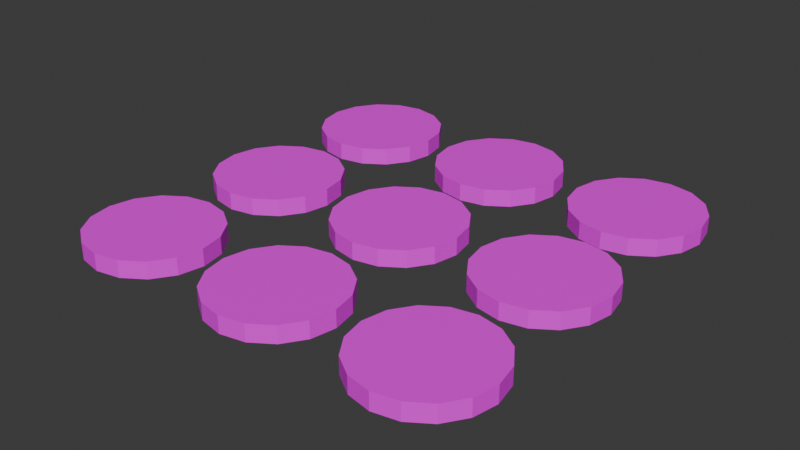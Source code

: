 # Source: buttons.blend  (saved by Blender 4.0.36; exported with 4.5.12 LTS)
import bpy
from mathutils import Matrix  # noqa: F401  (used for matrix-valued properties, if any)

bpy.ops.wm.read_factory_settings(use_empty=True)
scene = bpy.context.scene
scene.name = 'Scene'

# ---- collections
col_collection = bpy.data.collections.new('Collection'); scene.collection.children.link(col_collection)

# ---- images (referenced by path relative to the original .blend; pixels are not part of the script)
import os
ASSET_DIR = os.environ.get("B2B_ASSET_DIR", "")  # directory of the original .blend (textures are referenced by path, not embedded)
HERE = os.path.dirname(os.path.abspath(__file__))  # packed textures are extracted next to this script under _unpacked/

def load_image(name, relpath, width, height, colorspace="sRGB"):
    """Load a texture the original file referenced (path relative to the .blend, or extracted next to this script)."""
    p = next((c for c in (os.path.join(HERE, relpath), os.path.join(ASSET_DIR, relpath)) if relpath and os.path.exists(c)), "")
    if p:
        img = bpy.data.images.load(p, check_existing=True)
        img.name = name
    else:  # same state as the original file: an image datablock whose file is absent (Cycles renders it pink)
        img = bpy.data.images.new(name, width, height)
        img.source = "FILE"
        img.filepath = "//" + (relpath or name)
    img.colorspace_settings.name = colorspace
    return img
img_buttons_albedo = load_image('buttons_albedo', 'buttons_albedo.png', 1024, 1024, 'sRGB')

# ---- materials (node trees are filled in below, after node groups)
mat_material_001 = bpy.data.materials.new('Material.001')
mat_material_001.use_transparent_shadow = False

# ---- material node trees
mat_material_001.use_nodes = True; mat_material_001.node_tree.nodes.clear()
_N = mat_material_001.node_tree.nodes; _L = mat_material_001.node_tree.links
n0 = _N.new('ShaderNodeOutputMaterial'); n0.name = 'Material Output'; n0.location = (300, 300)
n1 = _N.new('ShaderNodeBsdfPrincipled'); n1.name = 'Principled BSDF'; n1.location = (10, 300)
n1.inputs[3].default_value = 1.45
n2 = _N.new('ShaderNodeTexImage'); n2.name = 'Image Texture'; n2.location = (-270, 260)
n2.image = img_buttons_albedo
n2.interpolation = 'Closest'
n3 = _N.new('ShaderNodeMapping'); n3.name = 'Mapping'; n3.location = (-450, 260)
n4 = _N.new('ShaderNodeTexCoord'); n4.name = 'Texture Coordinate'; n4.location = (-630, 260)
_L.new(n1.outputs[0], n0.inputs[0])
_L.new(n2.outputs[0], n1.inputs[0])
_L.new(n3.outputs[0], n2.inputs[0])
_L.new(n4.outputs[2], n3.inputs[0])
n0.is_active_output = True

# ---- world
world_world = bpy.data.worlds.new('World'); scene.world = world_world
world_world.use_nodes = True; world_world.node_tree.nodes.clear()
_N = world_world.node_tree.nodes; _L = world_world.node_tree.links
n0 = _N.new('ShaderNodeOutputWorld'); n0.name = 'World Output'; n0.location = (300, 300)
n1 = _N.new('ShaderNodeBackground'); n1.name = 'Background'; n1.location = (10, 300)
n1.inputs[0].default_value = (0.05088, 0.05088, 0.05088, 1.0)
_L.new(n1.outputs[0], n0.inputs[0])
n0.is_active_output = True
world_world.color = (0.05088, 0.05088, 0.05088)
world_world.use_sun_shadow = False
world_world.sun_shadow_jitter_overblur = 0.0

# ---- meshes
me_circle = bpy.data.meshes.new('Circle')
me_circle.from_pydata([], [], [])
_uv = me_circle.uv_layers.new(name='UVMap')
_uv.uv.foreach_set('vector', [])
me_circle.materials.append(mat_material_001)
me_circle.update()
me_circle_001 = bpy.data.meshes.new('Circle.001')
me_circle_001.from_pydata([(0.0, 5.8, 0.0), (-0.3827, 5.724, 0.0), (-0.7071, 5.507, 0.0), (-0.9239, 5.183, 0.0), (-1.0, 4.8, 0.0), (-0.9239, 4.417, 0.0), (-0.7071, 4.093, 0.0), (-0.3827, 3.876, 0.0), (0.0, 3.8, 0.0), (0.3827, 3.876, 0.0), (0.7071, 4.093, 0.0), (0.9239, 4.417, 0.0), (1.0, 4.8, 0.0), (0.9239, 5.183, 0.0), (0.7071, 5.507, 0.0), (0.3827, 5.724, 0.0), (0.0, 5.8, -0.265), (-0.3827, 5.724, -0.265), (-0.7071, 5.507, -0.265), (-0.9239, 5.183, -0.265), (-1.0, 4.8, -0.265), (-0.9239, 4.417, -0.265), (-0.7071, 4.093, -0.265), (-0.3827, 3.876, -0.265), (0.0, 3.8, -0.265), (0.3827, 3.876, -0.265), (0.7071, 4.093, -0.265), (0.9239, 4.417, -0.265), (1.0, 4.8, -0.265), (0.9239, 5.183, -0.265), (0.7071, 5.507, -0.265), (0.3827, 5.724, -0.265), (0.6626, 5.093, 0.0), (0.2197, 5.33, 0.0), (-0.2613, 5.476, 0.0), (0.5, 4.593, 0.0), (6.706e-08, 4.8, 0.0), (-0.5, 5.007, 0.0), (0.2613, 4.124, 0.0), (-0.2197, 4.27, 0.0), (-0.6626, 4.507, 0.0)], [], [(5, 4, 20, 21), (13, 12, 28, 29), (6, 5, 21, 22), (14, 13, 29, 30), (7, 6, 22, 23), (15, 14, 30, 31), (8, 7, 23, 24), (1, 0, 16, 17), (0, 15, 31, 16), (9, 8, 24, 25), (2, 1, 17, 18), (10, 9, 25, 26), (3, 2, 18, 19), (11, 10, 26, 27), (4, 3, 19, 20), (12, 11, 27, 28), (14, 32, 12, 13), (32, 35, 11, 12), (35, 38, 10, 11), (38, 8, 9, 10), (15, 33, 32, 14), (33, 36, 35, 32), (36, 39, 38, 35), (39, 7, 8, 38), (0, 34, 33, 15), (34, 37, 36, 33), (37, 40, 39, 36), (40, 6, 7, 39), (1, 2, 34, 0), (2, 3, 37, 34), (3, 4, 40, 37), (4, 5, 6, 40)])
_uv = me_circle_001.uv_layers.new(name='UVMap')
_uv.uv.foreach_set('vector', [0.08501, 0.7354, 0.05079, 0.7721, 0.0254, 0.7471, 0.06228, 0.7097, 0.248, 0.9313, 0.2822, 0.8945, 0.3076, 0.9196, 0.2707, 0.9569, 0.1276, 0.7083, 0.08501, 0.7354, 0.06228, 0.7097, 0.1061, 0.6774, 0.2054, 0.9584, 0.248, 0.9313, 0.2707, 0.9569, 0.2269, 0.9893, 0.1781, 0.7069, 0.1276, 0.7083, 0.1275, 0.6725, 0.1802, 0.6725, 0.1549, 0.9598, 0.2054, 0.9584, 0.2054, 0.9941, 0.1527, 0.9942, 0.2277, 0.7176, 0.1781, 0.7069, 0.1802, 0.6725, 0.2343, 0.6804, 0.06854, 0.9148, 0.1052, 0.9491, 0.08014, 0.9744, 0.04282, 0.9375, 0.1052, 0.9491, 0.1549, 0.9598, 0.1527, 0.9942, 0.09871, 0.9863, 0.2644, 0.7519, 0.2277, 0.7176, 0.2528, 0.6923, 0.2901, 0.7292, 0.04149, 0.8721, 0.06854, 0.9148, 0.04282, 0.9375, 0.0105, 0.8936, 0.2915, 0.7945, 0.2644, 0.7519, 0.2901, 0.7292, 0.3225, 0.773, 0.04016, 0.8217, 0.04149, 0.8721, 0.005788, 0.8721, 0.005788, 0.8196, 0.2928, 0.8449, 0.2915, 0.7945, 0.3272, 0.7945, 0.3272, 0.8471, 0.05079, 0.7721, 0.04016, 0.8217, 0.005788, 0.8196, 0.01365, 0.7657, 0.2822, 0.8945, 0.2928, 0.8449, 0.3272, 0.8471, 0.3193, 0.901, 0.2054, 0.9584, 0.2243, 0.9062, 0.2822, 0.8945, 0.248, 0.9313, 0.2243, 0.9062, 0.2358, 0.8397, 0.2928, 0.8449, 0.2822, 0.8945, 0.2358, 0.8397, 0.2366, 0.7723, 0.2915, 0.7945, 0.2928, 0.8449, 0.2366, 0.7723, 0.2277, 0.7176, 0.2644, 0.7519, 0.2915, 0.7945, 0.1549, 0.9598, 0.1597, 0.9068, 0.2243, 0.9062, 0.2054, 0.9584, 0.1597, 0.9068, 0.1665, 0.8333, 0.2358, 0.8397, 0.2243, 0.9062, 0.1665, 0.8333, 0.1732, 0.7599, 0.2366, 0.7723, 0.2358, 0.8397, 0.1732, 0.7599, 0.1781, 0.7069, 0.2277, 0.7176, 0.2366, 0.7723, 0.1052, 0.9491, 0.09639, 0.8944, 0.1597, 0.9068, 0.1549, 0.9598, 0.09639, 0.8944, 0.0972, 0.827, 0.1665, 0.8333, 0.1597, 0.9068, 0.0972, 0.827, 0.1087, 0.7605, 0.1732, 0.7599, 0.1665, 0.8333, 0.1087, 0.7605, 0.1276, 0.7083, 0.1781, 0.7069, 0.1732, 0.7599, 0.06854, 0.9148, 0.04149, 0.8721, 0.09639, 0.8944, 0.1052, 0.9491, 0.04149, 0.8721, 0.04016, 0.8217, 0.0972, 0.827, 0.09639, 0.8944, 0.04016, 0.8217, 0.05079, 0.7721, 0.1087, 0.7605, 0.0972, 0.827, 0.05079, 0.7721, 0.08501, 0.7354, 0.1276, 0.7083, 0.1087, 0.7605])
me_circle_001.materials.append(mat_material_001)
me_circle_001.update()
me_circle_002 = bpy.data.meshes.new('Circle.002')
me_circle_002.from_pydata([(0.0, 3.4, 0.0), (-0.3827, 3.324, 0.0), (-0.7071, 3.107, 0.0), (-0.9239, 2.783, 0.0), (-1.0, 2.4, 0.0), (-0.9239, 2.017, 0.0), (-0.7071, 1.693, 0.0), (-0.3827, 1.476, 0.0), (0.0, 1.4, 0.0), (0.3827, 1.476, 0.0), (0.7071, 1.693, 0.0), (0.9239, 2.017, 0.0), (1.0, 2.4, 0.0), (0.9239, 2.783, 0.0), (0.7071, 3.107, 0.0), (0.3827, 3.324, 0.0), (0.0, 3.4, -0.265), (-0.3827, 3.324, -0.265), (-0.7071, 3.107, -0.265), (-0.9239, 2.783, -0.265), (-1.0, 2.4, -0.265), (-0.9239, 2.017, -0.265), (-0.7071, 1.693, -0.265), (-0.3827, 1.476, -0.265), (0.0, 1.4, -0.265), (0.3827, 1.476, -0.265), (0.7071, 1.693, -0.265), (0.9239, 2.017, -0.265), (1.0, 2.4, -0.265), (0.9239, 2.783, -0.265), (0.7071, 3.107, -0.265), (0.3827, 3.324, -0.265), (0.6626, 2.693, 0.0), (0.2197, 2.93, 0.0), (-0.2613, 3.076, 0.0), (0.5, 2.193, 0.0), (6.706e-08, 2.4, 0.0), (-0.5, 2.607, 0.0), (0.2613, 1.724, 0.0), (-0.2197, 1.87, 0.0), (-0.6626, 2.107, 0.0)], [], [(5, 4, 20, 21), (13, 12, 28, 29), (6, 5, 21, 22), (14, 13, 29, 30), (7, 6, 22, 23), (15, 14, 30, 31), (8, 7, 23, 24), (1, 0, 16, 17), (0, 15, 31, 16), (9, 8, 24, 25), (2, 1, 17, 18), (10, 9, 25, 26), (3, 2, 18, 19), (11, 10, 26, 27), (4, 3, 19, 20), (12, 11, 27, 28), (14, 32, 12, 13), (32, 35, 11, 12), (35, 38, 10, 11), (38, 8, 9, 10), (15, 33, 32, 14), (33, 36, 35, 32), (36, 39, 38, 35), (39, 7, 8, 38), (0, 34, 33, 15), (34, 37, 36, 33), (37, 40, 39, 36), (40, 6, 7, 39), (1, 2, 34, 0), (2, 3, 37, 34), (3, 4, 40, 37), (4, 5, 6, 40)])
_uv = me_circle_002.uv_layers.new(name='UVMap')
_uv.uv.foreach_set('vector', [0.08501, 0.4021, 0.05079, 0.4388, 0.0254, 0.4138, 0.06228, 0.3764, 0.248, 0.5979, 0.2822, 0.5612, 0.3076, 0.5862, 0.2707, 0.6236, 0.1276, 0.375, 0.08501, 0.4021, 0.06228, 0.3764, 0.1061, 0.344, 0.2054, 0.625, 0.248, 0.5979, 0.2707, 0.6236, 0.2269, 0.656, 0.1781, 0.3736, 0.1276, 0.375, 0.1275, 0.3392, 0.1802, 0.3391, 0.1549, 0.6264, 0.2054, 0.625, 0.2054, 0.6608, 0.1527, 0.6609, 0.2277, 0.3843, 0.1781, 0.3736, 0.1802, 0.3391, 0.2343, 0.3471, 0.06854, 0.5814, 0.1052, 0.6157, 0.08014, 0.6411, 0.04282, 0.6041, 0.1052, 0.6157, 0.1549, 0.6264, 0.1527, 0.6609, 0.09871, 0.6529, 0.2644, 0.4186, 0.2277, 0.3843, 0.2528, 0.3589, 0.2901, 0.3959, 0.04149, 0.5388, 0.06854, 0.5814, 0.04282, 0.6041, 0.0105, 0.5603, 0.2915, 0.4612, 0.2644, 0.4186, 0.2901, 0.3959, 0.3225, 0.4397, 0.04016, 0.4884, 0.04149, 0.5388, 0.005788, 0.5388, 0.005788, 0.4862, 0.2928, 0.5116, 0.2915, 0.4612, 0.3272, 0.4612, 0.3272, 0.5138, 0.05079, 0.4388, 0.04016, 0.4884, 0.005788, 0.4862, 0.01365, 0.4324, 0.2822, 0.5612, 0.2928, 0.5116, 0.3272, 0.5138, 0.3193, 0.5676, 0.2054, 0.625, 0.2243, 0.5728, 0.2822, 0.5612, 0.248, 0.5979, 0.2243, 0.5728, 0.2358, 0.5064, 0.2928, 0.5116, 0.2822, 0.5612, 0.2358, 0.5064, 0.2366, 0.4389, 0.2915, 0.4612, 0.2928, 0.5116, 0.2366, 0.4389, 0.2277, 0.3843, 0.2644, 0.4186, 0.2915, 0.4612, 0.1549, 0.6264, 0.1597, 0.5734, 0.2243, 0.5728, 0.2054, 0.625, 0.1597, 0.5734, 0.1665, 0.5, 0.2358, 0.5064, 0.2243, 0.5728, 0.1665, 0.5, 0.1732, 0.4266, 0.2366, 0.4389, 0.2358, 0.5064, 0.1732, 0.4266, 0.1781, 0.3736, 0.2277, 0.3843, 0.2366, 0.4389, 0.1052, 0.6157, 0.09639, 0.5611, 0.1597, 0.5734, 0.1549, 0.6264, 0.09639, 0.5611, 0.0972, 0.4936, 0.1665, 0.5, 0.1597, 0.5734, 0.0972, 0.4936, 0.1087, 0.4272, 0.1732, 0.4266, 0.1665, 0.5, 0.1087, 0.4272, 0.1276, 0.375, 0.1781, 0.3736, 0.1732, 0.4266, 0.06854, 0.5814, 0.04149, 0.5388, 0.09639, 0.5611, 0.1052, 0.6157, 0.04149, 0.5388, 0.04016, 0.4884, 0.0972, 0.4936, 0.09639, 0.5611, 0.04016, 0.4884, 0.05079, 0.4388, 0.1087, 0.4272, 0.0972, 0.4936, 0.05079, 0.4388, 0.08501, 0.4021, 0.1276, 0.375, 0.1087, 0.4272])
me_circle_002.materials.append(mat_material_001)
me_circle_002.update()
me_circle_003 = bpy.data.meshes.new('Circle.003')
me_circle_003.from_pydata([(0.0, 1.0, 0.0), (-0.3827, 0.9239, 0.0), (-0.7071, 0.7071, 0.0), (-0.9239, 0.3827, 0.0), (-1.0, 0.0, 0.0), (-0.9239, -0.3827, 0.0), (-0.7071, -0.7071, 0.0), (-0.3827, -0.9239, 0.0), (0.0, -1.0, 0.0), (0.3827, -0.9239, 0.0), (0.7071, -0.7071, 0.0), (0.9239, -0.3827, 0.0), (1.0, 0.0, 0.0), (0.9239, 0.3827, 0.0), (0.7071, 0.7071, 0.0), (0.3827, 0.9239, 0.0), (0.0, 1.0, -0.265), (-0.3827, 0.9239, -0.265), (-0.7071, 0.7071, -0.265), (-0.9239, 0.3827, -0.265), (-1.0, 0.0, -0.265), (-0.9239, -0.3827, -0.265), (-0.7071, -0.7071, -0.265), (-0.3827, -0.9239, -0.265), (0.0, -1.0, -0.265), (0.3827, -0.9239, -0.265), (0.7071, -0.7071, -0.265), (0.9239, -0.3827, -0.265), (1.0, 0.0, -0.265), (0.9239, 0.3827, -0.265), (0.7071, 0.7071, -0.265), (0.3827, 0.9239, -0.265), (0.6626, 0.293, 0.0), (0.2197, 0.5303, 0.0), (-0.2613, 0.6757, 0.0), (0.5, -0.2071, 0.0), (6.706e-08, 1.49e-08, 0.0), (-0.5, 0.2071, 0.0), (0.2613, -0.6757, 0.0), (-0.2197, -0.5303, 0.0), (-0.6626, -0.293, 0.0)], [], [(5, 4, 20, 21), (13, 12, 28, 29), (6, 5, 21, 22), (14, 13, 29, 30), (7, 6, 22, 23), (15, 14, 30, 31), (8, 7, 23, 24), (1, 0, 16, 17), (0, 15, 31, 16), (9, 8, 24, 25), (2, 1, 17, 18), (10, 9, 25, 26), (3, 2, 18, 19), (11, 10, 26, 27), (4, 3, 19, 20), (12, 11, 27, 28), (14, 32, 12, 13), (32, 35, 11, 12), (35, 38, 10, 11), (38, 8, 9, 10), (15, 33, 32, 14), (33, 36, 35, 32), (36, 39, 38, 35), (39, 7, 8, 38), (0, 34, 33, 15), (34, 37, 36, 33), (37, 40, 39, 36), (40, 6, 7, 39), (1, 2, 34, 0), (2, 3, 37, 34), (3, 4, 40, 37), (4, 5, 6, 40)])
_uv = me_circle_003.uv_layers.new(name='UVMap')
_uv.uv.foreach_set('vector', [0.7509, 0.7354, 0.7167, 0.7721, 0.6913, 0.7471, 0.7282, 0.7097, 0.9139, 0.9313, 0.9481, 0.8945, 0.9735, 0.9196, 0.9366, 0.9569, 0.7935, 0.7083, 0.7509, 0.7354, 0.7282, 0.7097, 0.772, 0.6774, 0.8713, 0.9584, 0.9139, 0.9313, 0.9366, 0.9569, 0.8928, 0.9893, 0.844, 0.7069, 0.7935, 0.7083, 0.7935, 0.6725, 0.8462, 0.6725, 0.8208, 0.9598, 0.8713, 0.9584, 0.8713, 0.9941, 0.8187, 0.9942, 0.8937, 0.7176, 0.844, 0.7069, 0.8462, 0.6725, 0.9002, 0.6804, 0.7345, 0.9148, 0.7712, 0.9491, 0.7461, 0.9744, 0.7087, 0.9375, 0.7712, 0.9491, 0.8208, 0.9598, 0.8187, 0.9942, 0.7646, 0.9863, 0.9304, 0.7519, 0.8937, 0.7176, 0.9188, 0.6923, 0.9561, 0.7292, 0.7074, 0.8721, 0.7345, 0.9148, 0.7087, 0.9375, 0.6764, 0.8936, 0.9574, 0.7945, 0.9304, 0.7519, 0.9561, 0.7292, 0.9884, 0.773, 0.7061, 0.8217, 0.7074, 0.8721, 0.6717, 0.8721, 0.6717, 0.8196, 0.9587, 0.8449, 0.9574, 0.7945, 0.9931, 0.7945, 0.9931, 0.8471, 0.7167, 0.7721, 0.7061, 0.8217, 0.6717, 0.8196, 0.6796, 0.7657, 0.9481, 0.8945, 0.9587, 0.8449, 0.9931, 0.8471, 0.9852, 0.901, 0.8713, 0.9584, 0.8902, 0.9062, 0.9481, 0.8945, 0.9139, 0.9313, 0.8902, 0.9062, 0.9017, 0.8397, 0.9587, 0.8449, 0.9481, 0.8945, 0.9017, 0.8397, 0.9025, 0.7723, 0.9574, 0.7945, 0.9587, 0.8449, 0.9025, 0.7723, 0.8937, 0.7176, 0.9304, 0.7519, 0.9574, 0.7945, 0.8208, 0.9598, 0.8257, 0.9068, 0.8902, 0.9062, 0.8713, 0.9584, 0.8257, 0.9068, 0.8324, 0.8333, 0.9017, 0.8397, 0.8902, 0.9062, 0.8324, 0.8333, 0.8392, 0.7599, 0.9025, 0.7723, 0.9017, 0.8397, 0.8392, 0.7599, 0.844, 0.7069, 0.8937, 0.7176, 0.9025, 0.7723, 0.7712, 0.9491, 0.7623, 0.8944, 0.8257, 0.9068, 0.8208, 0.9598, 0.7623, 0.8944, 0.7631, 0.827, 0.8324, 0.8333, 0.8257, 0.9068, 0.7631, 0.827, 0.7746, 0.7605, 0.8392, 0.7599, 0.8324, 0.8333, 0.7746, 0.7605, 0.7935, 0.7083, 0.844, 0.7069, 0.8392, 0.7599, 0.7345, 0.9148, 0.7074, 0.8721, 0.7623, 0.8944, 0.7712, 0.9491, 0.7074, 0.8721, 0.7061, 0.8217, 0.7631, 0.827, 0.7623, 0.8944, 0.7061, 0.8217, 0.7167, 0.7721, 0.7746, 0.7605, 0.7631, 0.827, 0.7167, 0.7721, 0.7509, 0.7354, 0.7935, 0.7083, 0.7746, 0.7605])
me_circle_003.materials.append(mat_material_001)
me_circle_003.update()
me_circle_004 = bpy.data.meshes.new('Circle.004')
me_circle_004.from_pydata([(2.4, 1.0, 0.0), (2.017, 0.9239, 0.0), (1.693, 0.7071, 0.0), (1.476, 0.3827, 0.0), (1.4, 0.0, 0.0), (1.476, -0.3827, 0.0), (1.693, -0.7071, 0.0), (2.017, -0.9239, 0.0), (2.4, -1.0, 0.0), (2.783, -0.9239, 0.0), (3.107, -0.7071, 0.0), (3.324, -0.3827, 0.0), (3.4, 0.0, 0.0), (3.324, 0.3827, 0.0), (3.107, 0.7071, 0.0), (2.783, 0.9239, 0.0), (2.4, 1.0, -0.265), (2.017, 0.9239, -0.265), (1.693, 0.7071, -0.265), (1.476, 0.3827, -0.265), (1.4, 0.0, -0.265), (1.476, -0.3827, -0.265), (1.693, -0.7071, -0.265), (2.017, -0.9239, -0.265), (2.4, -1.0, -0.265), (2.783, -0.9239, -0.265), (3.107, -0.7071, -0.265), (3.324, -0.3827, -0.265), (3.4, 0.0, -0.265), (3.324, 0.3827, -0.265), (3.107, 0.7071, -0.265), (2.783, 0.9239, -0.265), (3.063, 0.293, 0.0), (2.62, 0.5303, 0.0), (2.139, 0.6757, 0.0), (2.9, -0.2071, 0.0), (2.4, 1.49e-08, 0.0), (1.9, 0.2071, 0.0), (2.661, -0.6757, 0.0), (2.18, -0.5303, 0.0), (1.737, -0.293, 0.0)], [], [(5, 4, 20, 21), (13, 12, 28, 29), (6, 5, 21, 22), (14, 13, 29, 30), (7, 6, 22, 23), (15, 14, 30, 31), (8, 7, 23, 24), (1, 0, 16, 17), (0, 15, 31, 16), (9, 8, 24, 25), (2, 1, 17, 18), (10, 9, 25, 26), (3, 2, 18, 19), (11, 10, 26, 27), (4, 3, 19, 20), (12, 11, 27, 28), (14, 32, 12, 13), (32, 35, 11, 12), (35, 38, 10, 11), (38, 8, 9, 10), (15, 33, 32, 14), (33, 36, 35, 32), (36, 39, 38, 35), (39, 7, 8, 38), (0, 34, 33, 15), (34, 37, 36, 33), (37, 40, 39, 36), (40, 6, 7, 39), (1, 2, 34, 0), (2, 3, 37, 34), (3, 4, 40, 37), (4, 5, 6, 40)])
_uv = me_circle_004.uv_layers.new(name='UVMap')
_uv.uv.foreach_set('vector', [0.418, 0.06874, 0.3838, 0.1055, 0.3584, 0.08043, 0.3952, 0.04305, 0.5809, 0.2646, 0.6151, 0.2279, 0.6405, 0.2529, 0.6037, 0.2903, 0.4606, 0.04164, 0.418, 0.06874, 0.3952, 0.04305, 0.439, 0.01069, 0.5383, 0.2917, 0.5809, 0.2646, 0.6037, 0.2903, 0.5599, 0.3226, 0.511, 0.04022, 0.4606, 0.04164, 0.4605, 0.005854, 0.5132, 0.005788, 0.4879, 0.2931, 0.5383, 0.2917, 0.5384, 0.3275, 0.4857, 0.3275, 0.5607, 0.05095, 0.511, 0.04022, 0.5132, 0.005788, 0.5672, 0.01372, 0.4015, 0.2481, 0.4382, 0.2824, 0.4131, 0.3077, 0.3758, 0.2708, 0.4382, 0.2824, 0.4879, 0.2931, 0.4857, 0.3275, 0.4317, 0.3196, 0.5974, 0.08522, 0.5607, 0.05095, 0.5858, 0.02559, 0.6231, 0.06252, 0.3745, 0.2055, 0.4015, 0.2481, 0.3758, 0.2708, 0.3435, 0.227, 0.6244, 0.1279, 0.5974, 0.08522, 0.6231, 0.06252, 0.6554, 0.1064, 0.3731, 0.1551, 0.3745, 0.2055, 0.3388, 0.2055, 0.3388, 0.1529, 0.6258, 0.1783, 0.6244, 0.1279, 0.6601, 0.1279, 0.6601, 0.1804, 0.3838, 0.1055, 0.3731, 0.1551, 0.3388, 0.1529, 0.3466, 0.09902, 0.6151, 0.2279, 0.6258, 0.1783, 0.6601, 0.1804, 0.6523, 0.2343, 0.5383, 0.2917, 0.5572, 0.2395, 0.6151, 0.2279, 0.5809, 0.2646, 0.5572, 0.2395, 0.5687, 0.173, 0.6258, 0.1783, 0.6151, 0.2279, 0.5687, 0.173, 0.5695, 0.1056, 0.6244, 0.1279, 0.6258, 0.1783, 0.5695, 0.1056, 0.5607, 0.05095, 0.5974, 0.08522, 0.6244, 0.1279, 0.4879, 0.2931, 0.4927, 0.2401, 0.5572, 0.2395, 0.5383, 0.2917, 0.4927, 0.2401, 0.4994, 0.1667, 0.5687, 0.173, 0.5572, 0.2395, 0.4994, 0.1667, 0.5062, 0.09324, 0.5695, 0.1056, 0.5687, 0.173, 0.5062, 0.09324, 0.511, 0.04022, 0.5607, 0.05095, 0.5695, 0.1056, 0.4382, 0.2824, 0.4294, 0.2277, 0.4927, 0.2401, 0.4879, 0.2931, 0.4294, 0.2277, 0.4302, 0.1603, 0.4994, 0.1667, 0.4927, 0.2401, 0.4302, 0.1603, 0.4417, 0.09385, 0.5062, 0.09324, 0.4994, 0.1667, 0.4417, 0.09385, 0.4606, 0.04164, 0.511, 0.04022, 0.5062, 0.09324, 0.4015, 0.2481, 0.3745, 0.2055, 0.4294, 0.2277, 0.4382, 0.2824, 0.3745, 0.2055, 0.3731, 0.1551, 0.4302, 0.1603, 0.4294, 0.2277, 0.3731, 0.1551, 0.3838, 0.1055, 0.4417, 0.09385, 0.4302, 0.1603, 0.3838, 0.1055, 0.418, 0.06874, 0.4606, 0.04164, 0.4417, 0.09385])
me_circle_004.materials.append(mat_material_001)
me_circle_004.update()
me_circle_005 = bpy.data.meshes.new('Circle.005')
me_circle_005.from_pydata([(2.4, 3.4, 0.0), (2.017, 3.324, 0.0), (1.693, 3.107, 0.0), (1.476, 2.783, 0.0), (1.4, 2.4, 0.0), (1.476, 2.017, 0.0), (1.693, 1.693, 0.0), (2.017, 1.476, 0.0), (2.4, 1.4, 0.0), (2.783, 1.476, 0.0), (3.107, 1.693, 0.0), (3.324, 2.017, 0.0), (3.4, 2.4, 0.0), (3.324, 2.783, 0.0), (3.107, 3.107, 0.0), (2.783, 3.324, 0.0), (2.4, 3.4, -0.265), (2.017, 3.324, -0.265), (1.693, 3.107, -0.265), (1.476, 2.783, -0.265), (1.4, 2.4, -0.265), (1.476, 2.017, -0.265), (1.693, 1.693, -0.265), (2.017, 1.476, -0.265), (2.4, 1.4, -0.265), (2.783, 1.476, -0.265), (3.107, 1.693, -0.265), (3.324, 2.017, -0.265), (3.4, 2.4, -0.265), (3.324, 2.783, -0.265), (3.107, 3.107, -0.265), (2.783, 3.324, -0.265), (3.063, 2.693, 0.0), (2.62, 2.93, 0.0), (2.139, 3.076, 0.0), (2.9, 2.193, 0.0), (2.4, 2.4, 0.0), (1.9, 2.607, 0.0), (2.661, 1.724, 0.0), (2.18, 1.87, 0.0), (1.737, 2.107, 0.0)], [], [(5, 4, 20, 21), (13, 12, 28, 29), (6, 5, 21, 22), (14, 13, 29, 30), (7, 6, 22, 23), (15, 14, 30, 31), (8, 7, 23, 24), (1, 0, 16, 17), (0, 15, 31, 16), (9, 8, 24, 25), (2, 1, 17, 18), (10, 9, 25, 26), (3, 2, 18, 19), (11, 10, 26, 27), (4, 3, 19, 20), (12, 11, 27, 28), (14, 32, 12, 13), (32, 35, 11, 12), (35, 38, 10, 11), (38, 8, 9, 10), (15, 33, 32, 14), (33, 36, 35, 32), (36, 39, 38, 35), (39, 7, 8, 38), (0, 34, 33, 15), (34, 37, 36, 33), (37, 40, 39, 36), (40, 6, 7, 39), (1, 2, 34, 0), (2, 3, 37, 34), (3, 4, 40, 37), (4, 5, 6, 40)])
_uv = me_circle_005.uv_layers.new(name='UVMap')
_uv.uv.foreach_set('vector', [0.08501, 0.06874, 0.05079, 0.1055, 0.0254, 0.08043, 0.06228, 0.04305, 0.248, 0.2646, 0.2822, 0.2279, 0.3076, 0.2529, 0.2707, 0.2903, 0.1276, 0.04164, 0.08501, 0.06874, 0.06228, 0.04305, 0.1061, 0.01069, 0.2054, 0.2917, 0.248, 0.2646, 0.2707, 0.2903, 0.2269, 0.3226, 0.1781, 0.04022, 0.1276, 0.04164, 0.1275, 0.005854, 0.1802, 0.005788, 0.1549, 0.2931, 0.2054, 0.2917, 0.2054, 0.3275, 0.1527, 0.3275, 0.2277, 0.05095, 0.1781, 0.04022, 0.1802, 0.005788, 0.2343, 0.01372, 0.06854, 0.2481, 0.1052, 0.2824, 0.08014, 0.3077, 0.04282, 0.2708, 0.1052, 0.2824, 0.1549, 0.2931, 0.1527, 0.3275, 0.09871, 0.3196, 0.2644, 0.08522, 0.2277, 0.05095, 0.2528, 0.02559, 0.2901, 0.06252, 0.04149, 0.2055, 0.06854, 0.2481, 0.04282, 0.2708, 0.0105, 0.227, 0.2915, 0.1279, 0.2644, 0.08522, 0.2901, 0.06252, 0.3225, 0.1064, 0.04016, 0.1551, 0.04149, 0.2055, 0.005788, 0.2055, 0.005788, 0.1529, 0.2928, 0.1783, 0.2915, 0.1279, 0.3272, 0.1279, 0.3272, 0.1804, 0.05079, 0.1055, 0.04016, 0.1551, 0.005788, 0.1529, 0.01365, 0.09902, 0.2822, 0.2279, 0.2928, 0.1783, 0.3272, 0.1804, 0.3193, 0.2343, 0.2054, 0.2917, 0.2243, 0.2395, 0.2822, 0.2279, 0.248, 0.2646, 0.2243, 0.2395, 0.2358, 0.173, 0.2928, 0.1783, 0.2822, 0.2279, 0.2358, 0.173, 0.2366, 0.1056, 0.2915, 0.1279, 0.2928, 0.1783, 0.2366, 0.1056, 0.2277, 0.05095, 0.2644, 0.08522, 0.2915, 0.1279, 0.1549, 0.2931, 0.1597, 0.2401, 0.2243, 0.2395, 0.2054, 0.2917, 0.1597, 0.2401, 0.1665, 0.1667, 0.2358, 0.173, 0.2243, 0.2395, 0.1665, 0.1667, 0.1732, 0.09324, 0.2366, 0.1056, 0.2358, 0.173, 0.1732, 0.09324, 0.1781, 0.04022, 0.2277, 0.05095, 0.2366, 0.1056, 0.1052, 0.2824, 0.09639, 0.2277, 0.1597, 0.2401, 0.1549, 0.2931, 0.09639, 0.2277, 0.0972, 0.1603, 0.1665, 0.1667, 0.1597, 0.2401, 0.0972, 0.1603, 0.1087, 0.09385, 0.1732, 0.09324, 0.1665, 0.1667, 0.1087, 0.09385, 0.1276, 0.04164, 0.1781, 0.04022, 0.1732, 0.09324, 0.06854, 0.2481, 0.04149, 0.2055, 0.09639, 0.2277, 0.1052, 0.2824, 0.04149, 0.2055, 0.04016, 0.1551, 0.0972, 0.1603, 0.09639, 0.2277, 0.04016, 0.1551, 0.05079, 0.1055, 0.1087, 0.09385, 0.0972, 0.1603, 0.05079, 0.1055, 0.08501, 0.06874, 0.1276, 0.04164, 0.1087, 0.09385])
me_circle_005.materials.append(mat_material_001)
me_circle_005.update()
me_circle_006 = bpy.data.meshes.new('Circle.006')
me_circle_006.from_pydata([(2.4, 5.8, 0.0), (2.017, 5.724, 0.0), (1.693, 5.507, 0.0), (1.476, 5.183, 0.0), (1.4, 4.8, 0.0), (1.476, 4.417, 0.0), (1.693, 4.093, 0.0), (2.017, 3.876, 0.0), (2.4, 3.8, 0.0), (2.783, 3.876, 0.0), (3.107, 4.093, 0.0), (3.324, 4.417, 0.0), (3.4, 4.8, 0.0), (3.324, 5.183, 0.0), (3.107, 5.507, 0.0), (2.783, 5.724, 0.0), (2.4, 5.8, -0.265), (2.017, 5.724, -0.265), (1.693, 5.507, -0.265), (1.476, 5.183, -0.265), (1.4, 4.8, -0.265), (1.476, 4.417, -0.265), (1.693, 4.093, -0.265), (2.017, 3.876, -0.265), (2.4, 3.8, -0.265), (2.783, 3.876, -0.265), (3.107, 4.093, -0.265), (3.324, 4.417, -0.265), (3.4, 4.8, -0.265), (3.324, 5.183, -0.265), (3.107, 5.507, -0.265), (2.783, 5.724, -0.265), (3.063, 5.093, 0.0), (2.62, 5.33, 0.0), (2.139, 5.476, 0.0), (2.9, 4.593, 0.0), (2.4, 4.8, 0.0), (1.9, 5.007, 0.0), (2.661, 4.124, 0.0), (2.18, 4.27, 0.0), (1.737, 4.507, 0.0)], [], [(5, 4, 20, 21), (13, 12, 28, 29), (6, 5, 21, 22), (14, 13, 29, 30), (7, 6, 22, 23), (15, 14, 30, 31), (8, 7, 23, 24), (1, 0, 16, 17), (0, 15, 31, 16), (9, 8, 24, 25), (2, 1, 17, 18), (10, 9, 25, 26), (3, 2, 18, 19), (11, 10, 26, 27), (4, 3, 19, 20), (12, 11, 27, 28), (14, 32, 12, 13), (32, 35, 11, 12), (35, 38, 10, 11), (38, 8, 9, 10), (15, 33, 32, 14), (33, 36, 35, 32), (36, 39, 38, 35), (39, 7, 8, 38), (0, 34, 33, 15), (34, 37, 36, 33), (37, 40, 39, 36), (40, 6, 7, 39), (1, 2, 34, 0), (2, 3, 37, 34), (3, 4, 40, 37), (4, 5, 6, 40)])
_uv = me_circle_006.uv_layers.new(name='UVMap')
_uv.uv.foreach_set('vector', [0.7509, 0.06874, 0.7167, 0.1055, 0.6913, 0.08043, 0.7282, 0.04305, 0.9139, 0.2646, 0.9481, 0.2279, 0.9735, 0.2529, 0.9366, 0.2903, 0.7935, 0.04164, 0.7509, 0.06874, 0.7282, 0.04305, 0.772, 0.01069, 0.8713, 0.2917, 0.9139, 0.2646, 0.9366, 0.2903, 0.8928, 0.3226, 0.844, 0.04022, 0.7935, 0.04164, 0.7935, 0.005854, 0.8462, 0.005788, 0.8208, 0.2931, 0.8713, 0.2917, 0.8713, 0.3275, 0.8187, 0.3275, 0.8937, 0.05095, 0.844, 0.04022, 0.8462, 0.005788, 0.9002, 0.01372, 0.7345, 0.2481, 0.7712, 0.2824, 0.7461, 0.3077, 0.7087, 0.2708, 0.7712, 0.2824, 0.8208, 0.2931, 0.8187, 0.3275, 0.7646, 0.3196, 0.9304, 0.08522, 0.8937, 0.05095, 0.9188, 0.02559, 0.9561, 0.06252, 0.7074, 0.2055, 0.7345, 0.2481, 0.7087, 0.2708, 0.6764, 0.227, 0.9574, 0.1279, 0.9304, 0.08522, 0.9561, 0.06252, 0.9884, 0.1064, 0.7061, 0.1551, 0.7074, 0.2055, 0.6717, 0.2055, 0.6717, 0.1529, 0.9587, 0.1783, 0.9574, 0.1279, 0.9931, 0.1279, 0.9931, 0.1804, 0.7167, 0.1055, 0.7061, 0.1551, 0.6717, 0.1529, 0.6796, 0.09902, 0.9481, 0.2279, 0.9587, 0.1783, 0.9931, 0.1804, 0.9852, 0.2343, 0.8713, 0.2917, 0.8902, 0.2395, 0.9481, 0.2279, 0.9139, 0.2646, 0.8902, 0.2395, 0.9017, 0.173, 0.9587, 0.1783, 0.9481, 0.2279, 0.9017, 0.173, 0.9025, 0.1056, 0.9574, 0.1279, 0.9587, 0.1783, 0.9025, 0.1056, 0.8937, 0.05095, 0.9304, 0.08522, 0.9574, 0.1279, 0.8208, 0.2931, 0.8257, 0.2401, 0.8902, 0.2395, 0.8713, 0.2917, 0.8257, 0.2401, 0.8324, 0.1667, 0.9017, 0.173, 0.8902, 0.2395, 0.8324, 0.1667, 0.8392, 0.09324, 0.9025, 0.1056, 0.9017, 0.173, 0.8392, 0.09324, 0.844, 0.04022, 0.8937, 0.05095, 0.9025, 0.1056, 0.7712, 0.2824, 0.7623, 0.2277, 0.8257, 0.2401, 0.8208, 0.2931, 0.7623, 0.2277, 0.7631, 0.1603, 0.8324, 0.1667, 0.8257, 0.2401, 0.7631, 0.1603, 0.7746, 0.09385, 0.8392, 0.09324, 0.8324, 0.1667, 0.7746, 0.09385, 0.7935, 0.04164, 0.844, 0.04022, 0.8392, 0.09324, 0.7345, 0.2481, 0.7074, 0.2055, 0.7623, 0.2277, 0.7712, 0.2824, 0.7074, 0.2055, 0.7061, 0.1551, 0.7631, 0.1603, 0.7623, 0.2277, 0.7061, 0.1551, 0.7167, 0.1055, 0.7746, 0.09385, 0.7631, 0.1603, 0.7167, 0.1055, 0.7509, 0.06874, 0.7935, 0.04164, 0.7746, 0.09385])
me_circle_006.materials.append(mat_material_001)
me_circle_006.update()
me_circle_007 = bpy.data.meshes.new('Circle.007')
me_circle_007.from_pydata([(4.8, 5.8, 0.0), (4.417, 5.724, 0.0), (4.093, 5.507, 0.0), (3.876, 5.183, 0.0), (3.8, 4.8, 0.0), (3.876, 4.417, 0.0), (4.093, 4.093, 0.0), (4.417, 3.876, 0.0), (4.8, 3.8, 0.0), (5.183, 3.876, 0.0), (5.507, 4.093, 0.0), (5.724, 4.417, 0.0), (5.8, 4.8, 0.0), (5.724, 5.183, 0.0), (5.507, 5.507, 0.0), (5.183, 5.724, 0.0), (4.8, 5.8, -0.265), (4.417, 5.724, -0.265), (4.093, 5.507, -0.265), (3.876, 5.183, -0.265), (3.8, 4.8, -0.265), (3.876, 4.417, -0.265), (4.093, 4.093, -0.265), (4.417, 3.876, -0.265), (4.8, 3.8, -0.265), (5.183, 3.876, -0.265), (5.507, 4.093, -0.265), (5.724, 4.417, -0.265), (5.8, 4.8, -0.265), (5.724, 5.183, -0.265), (5.507, 5.507, -0.265), (5.183, 5.724, -0.265), (5.463, 5.093, 0.0), (5.02, 5.33, 0.0), (4.539, 5.476, 0.0), (5.3, 4.593, 0.0), (4.8, 4.8, 0.0), (4.3, 5.007, 0.0), (5.061, 4.124, 0.0), (4.58, 4.27, 0.0), (4.137, 4.507, 0.0)], [], [(5, 4, 20, 21), (13, 12, 28, 29), (6, 5, 21, 22), (14, 13, 29, 30), (7, 6, 22, 23), (15, 14, 30, 31), (8, 7, 23, 24), (1, 0, 16, 17), (0, 15, 31, 16), (9, 8, 24, 25), (2, 1, 17, 18), (10, 9, 25, 26), (3, 2, 18, 19), (11, 10, 26, 27), (4, 3, 19, 20), (12, 11, 27, 28), (14, 32, 12, 13), (32, 35, 11, 12), (35, 38, 10, 11), (38, 8, 9, 10), (15, 33, 32, 14), (33, 36, 35, 32), (36, 39, 38, 35), (39, 7, 8, 38), (0, 34, 33, 15), (34, 37, 36, 33), (37, 40, 39, 36), (40, 6, 7, 39), (1, 2, 34, 0), (2, 3, 37, 34), (3, 4, 40, 37), (4, 5, 6, 40)])
_uv = me_circle_007.uv_layers.new(name='UVMap')
_uv.uv.foreach_set('vector', [0.418, 0.7354, 0.3838, 0.7721, 0.3584, 0.7471, 0.3952, 0.7097, 0.5809, 0.9313, 0.6151, 0.8945, 0.6405, 0.9196, 0.6037, 0.9569, 0.4606, 0.7083, 0.418, 0.7354, 0.3952, 0.7097, 0.439, 0.6774, 0.5383, 0.9584, 0.5809, 0.9313, 0.6037, 0.9569, 0.5599, 0.9893, 0.511, 0.7069, 0.4606, 0.7083, 0.4605, 0.6725, 0.5132, 0.6725, 0.4879, 0.9598, 0.5383, 0.9584, 0.5384, 0.9941, 0.4857, 0.9942, 0.5607, 0.7176, 0.511, 0.7069, 0.5132, 0.6725, 0.5672, 0.6804, 0.4015, 0.9148, 0.4382, 0.9491, 0.4131, 0.9744, 0.3758, 0.9375, 0.4382, 0.9491, 0.4879, 0.9598, 0.4857, 0.9942, 0.4317, 0.9863, 0.5974, 0.7519, 0.5607, 0.7176, 0.5858, 0.6923, 0.6231, 0.7292, 0.3745, 0.8721, 0.4015, 0.9148, 0.3758, 0.9375, 0.3435, 0.8936, 0.6244, 0.7945, 0.5974, 0.7519, 0.6231, 0.7292, 0.6554, 0.773, 0.3731, 0.8217, 0.3745, 0.8721, 0.3388, 0.8721, 0.3388, 0.8196, 0.6258, 0.8449, 0.6244, 0.7945, 0.6601, 0.7945, 0.6601, 0.8471, 0.3838, 0.7721, 0.3731, 0.8217, 0.3388, 0.8196, 0.3466, 0.7657, 0.6151, 0.8945, 0.6258, 0.8449, 0.6601, 0.8471, 0.6523, 0.901, 0.5383, 0.9584, 0.5572, 0.9062, 0.6151, 0.8945, 0.5809, 0.9313, 0.5572, 0.9062, 0.5687, 0.8397, 0.6258, 0.8449, 0.6151, 0.8945, 0.5687, 0.8397, 0.5695, 0.7723, 0.6244, 0.7945, 0.6258, 0.8449, 0.5695, 0.7723, 0.5607, 0.7176, 0.5974, 0.7519, 0.6244, 0.7945, 0.4879, 0.9598, 0.4927, 0.9068, 0.5572, 0.9062, 0.5383, 0.9584, 0.4927, 0.9068, 0.4994, 0.8333, 0.5687, 0.8397, 0.5572, 0.9062, 0.4994, 0.8333, 0.5062, 0.7599, 0.5695, 0.7723, 0.5687, 0.8397, 0.5062, 0.7599, 0.511, 0.7069, 0.5607, 0.7176, 0.5695, 0.7723, 0.4382, 0.9491, 0.4294, 0.8944, 0.4927, 0.9068, 0.4879, 0.9598, 0.4294, 0.8944, 0.4302, 0.827, 0.4994, 0.8333, 0.4927, 0.9068, 0.4302, 0.827, 0.4417, 0.7605, 0.5062, 0.7599, 0.4994, 0.8333, 0.4417, 0.7605, 0.4606, 0.7083, 0.511, 0.7069, 0.5062, 0.7599, 0.4015, 0.9148, 0.3745, 0.8721, 0.4294, 0.8944, 0.4382, 0.9491, 0.3745, 0.8721, 0.3731, 0.8217, 0.4302, 0.827, 0.4294, 0.8944, 0.3731, 0.8217, 0.3838, 0.7721, 0.4417, 0.7605, 0.4302, 0.827, 0.3838, 0.7721, 0.418, 0.7354, 0.4606, 0.7083, 0.4417, 0.7605])
me_circle_007.materials.append(mat_material_001)
me_circle_007.update()
me_circle_008 = bpy.data.meshes.new('Circle.008')
me_circle_008.from_pydata([(4.8, 3.4, 0.0), (4.417, 3.324, 0.0), (4.093, 3.107, 0.0), (3.876, 2.783, 0.0), (3.8, 2.4, 0.0), (3.876, 2.017, 0.0), (4.093, 1.693, 0.0), (4.417, 1.476, 0.0), (4.8, 1.4, 0.0), (5.183, 1.476, 0.0), (5.507, 1.693, 0.0), (5.724, 2.017, 0.0), (5.8, 2.4, 0.0), (5.724, 2.783, 0.0), (5.507, 3.107, 0.0), (5.183, 3.324, 0.0), (4.8, 3.4, -0.265), (4.417, 3.324, -0.265), (4.093, 3.107, -0.265), (3.876, 2.783, -0.265), (3.8, 2.4, -0.265), (3.876, 2.017, -0.265), (4.093, 1.693, -0.265), (4.417, 1.476, -0.265), (4.8, 1.4, -0.265), (5.183, 1.476, -0.265), (5.507, 1.693, -0.265), (5.724, 2.017, -0.265), (5.8, 2.4, -0.265), (5.724, 2.783, -0.265), (5.507, 3.107, -0.265), (5.183, 3.324, -0.265), (5.463, 2.693, 0.0), (5.02, 2.93, 0.0), (4.539, 3.076, 0.0), (5.3, 2.193, 0.0), (4.8, 2.4, 0.0), (4.3, 2.607, 0.0), (5.061, 1.724, 0.0), (4.58, 1.87, 0.0), (4.137, 2.107, 0.0)], [], [(5, 4, 20, 21), (13, 12, 28, 29), (6, 5, 21, 22), (14, 13, 29, 30), (7, 6, 22, 23), (15, 14, 30, 31), (8, 7, 23, 24), (1, 0, 16, 17), (0, 15, 31, 16), (9, 8, 24, 25), (2, 1, 17, 18), (10, 9, 25, 26), (3, 2, 18, 19), (11, 10, 26, 27), (4, 3, 19, 20), (12, 11, 27, 28), (14, 32, 12, 13), (32, 35, 11, 12), (35, 38, 10, 11), (38, 8, 9, 10), (15, 33, 32, 14), (33, 36, 35, 32), (36, 39, 38, 35), (39, 7, 8, 38), (0, 34, 33, 15), (34, 37, 36, 33), (37, 40, 39, 36), (40, 6, 7, 39), (1, 2, 34, 0), (2, 3, 37, 34), (3, 4, 40, 37), (4, 5, 6, 40)])
_uv = me_circle_008.uv_layers.new(name='UVMap')
_uv.uv.foreach_set('vector', [0.418, 0.4021, 0.3838, 0.4388, 0.3584, 0.4138, 0.3952, 0.3764, 0.5809, 0.5979, 0.6151, 0.5612, 0.6405, 0.5862, 0.6037, 0.6236, 0.4606, 0.375, 0.418, 0.4021, 0.3952, 0.3764, 0.439, 0.344, 0.5383, 0.625, 0.5809, 0.5979, 0.6037, 0.6236, 0.5599, 0.656, 0.511, 0.3736, 0.4606, 0.375, 0.4605, 0.3392, 0.5132, 0.3391, 0.4879, 0.6264, 0.5383, 0.625, 0.5384, 0.6608, 0.4857, 0.6609, 0.5607, 0.3843, 0.511, 0.3736, 0.5132, 0.3391, 0.5672, 0.3471, 0.4015, 0.5814, 0.4382, 0.6157, 0.4131, 0.6411, 0.3758, 0.6041, 0.4382, 0.6157, 0.4879, 0.6264, 0.4857, 0.6609, 0.4317, 0.6529, 0.5974, 0.4186, 0.5607, 0.3843, 0.5858, 0.3589, 0.6231, 0.3959, 0.3745, 0.5388, 0.4015, 0.5814, 0.3758, 0.6041, 0.3435, 0.5603, 0.6244, 0.4612, 0.5974, 0.4186, 0.6231, 0.3959, 0.6554, 0.4397, 0.3731, 0.4884, 0.3745, 0.5388, 0.3388, 0.5388, 0.3388, 0.4862, 0.6258, 0.5116, 0.6244, 0.4612, 0.6601, 0.4612, 0.6601, 0.5138, 0.3838, 0.4388, 0.3731, 0.4884, 0.3388, 0.4862, 0.3466, 0.4324, 0.6151, 0.5612, 0.6258, 0.5116, 0.6601, 0.5138, 0.6523, 0.5676, 0.5383, 0.625, 0.5572, 0.5728, 0.6151, 0.5612, 0.5809, 0.5979, 0.5572, 0.5728, 0.5687, 0.5064, 0.6258, 0.5116, 0.6151, 0.5612, 0.5687, 0.5064, 0.5695, 0.4389, 0.6244, 0.4612, 0.6258, 0.5116, 0.5695, 0.4389, 0.5607, 0.3843, 0.5974, 0.4186, 0.6244, 0.4612, 0.4879, 0.6264, 0.4927, 0.5734, 0.5572, 0.5728, 0.5383, 0.625, 0.4927, 0.5734, 0.4994, 0.5, 0.5687, 0.5064, 0.5572, 0.5728, 0.4994, 0.5, 0.5062, 0.4266, 0.5695, 0.4389, 0.5687, 0.5064, 0.5062, 0.4266, 0.511, 0.3736, 0.5607, 0.3843, 0.5695, 0.4389, 0.4382, 0.6157, 0.4294, 0.5611, 0.4927, 0.5734, 0.4879, 0.6264, 0.4294, 0.5611, 0.4302, 0.4936, 0.4994, 0.5, 0.4927, 0.5734, 0.4302, 0.4936, 0.4417, 0.4272, 0.5062, 0.4266, 0.4994, 0.5, 0.4417, 0.4272, 0.4606, 0.375, 0.511, 0.3736, 0.5062, 0.4266, 0.4015, 0.5814, 0.3745, 0.5388, 0.4294, 0.5611, 0.4382, 0.6157, 0.3745, 0.5388, 0.3731, 0.4884, 0.4302, 0.4936, 0.4294, 0.5611, 0.3731, 0.4884, 0.3838, 0.4388, 0.4417, 0.4272, 0.4302, 0.4936, 0.3838, 0.4388, 0.418, 0.4021, 0.4606, 0.375, 0.4417, 0.4272])
me_circle_008.materials.append(mat_material_001)
me_circle_008.update()
me_circle_009 = bpy.data.meshes.new('Circle.009')
me_circle_009.from_pydata([(4.8, 1.0, 0.0), (4.417, 0.9239, 0.0), (4.093, 0.7071, 0.0), (3.876, 0.3827, 0.0), (3.8, 0.0, 0.0), (3.876, -0.3827, 0.0), (4.093, -0.7071, 0.0), (4.417, -0.9239, 0.0), (4.8, -1.0, 0.0), (5.183, -0.9239, 0.0), (5.507, -0.7071, 0.0), (5.724, -0.3827, 0.0), (5.8, 0.0, 0.0), (5.724, 0.3827, 0.0), (5.507, 0.7071, 0.0), (5.183, 0.9239, 0.0), (4.8, 1.0, -0.265), (4.417, 0.9239, -0.265), (4.093, 0.7071, -0.265), (3.876, 0.3827, -0.265), (3.8, 0.0, -0.265), (3.876, -0.3827, -0.265), (4.093, -0.7071, -0.265), (4.417, -0.9239, -0.265), (4.8, -1.0, -0.265), (5.183, -0.9239, -0.265), (5.507, -0.7071, -0.265), (5.724, -0.3827, -0.265), (5.8, 0.0, -0.265), (5.724, 0.3827, -0.265), (5.507, 0.7071, -0.265), (5.183, 0.9239, -0.265), (5.463, 0.293, 0.0), (5.02, 0.5303, 0.0), (4.539, 0.6757, 0.0), (5.3, -0.2071, 0.0), (4.8, 1.49e-08, 0.0), (4.3, 0.2071, 0.0), (5.061, -0.6757, 0.0), (4.58, -0.5303, 0.0), (4.137, -0.293, 0.0)], [], [(5, 4, 20, 21), (13, 12, 28, 29), (6, 5, 21, 22), (14, 13, 29, 30), (7, 6, 22, 23), (15, 14, 30, 31), (8, 7, 23, 24), (1, 0, 16, 17), (0, 15, 31, 16), (9, 8, 24, 25), (2, 1, 17, 18), (10, 9, 25, 26), (3, 2, 18, 19), (11, 10, 26, 27), (4, 3, 19, 20), (12, 11, 27, 28), (14, 32, 12, 13), (32, 35, 11, 12), (35, 38, 10, 11), (38, 8, 9, 10), (15, 33, 32, 14), (33, 36, 35, 32), (36, 39, 38, 35), (39, 7, 8, 38), (0, 34, 33, 15), (34, 37, 36, 33), (37, 40, 39, 36), (40, 6, 7, 39), (1, 2, 34, 0), (2, 3, 37, 34), (3, 4, 40, 37), (4, 5, 6, 40)])
_uv = me_circle_009.uv_layers.new(name='UVMap')
_uv.uv.foreach_set('vector', [0.7509, 0.4021, 0.7167, 0.4388, 0.6913, 0.4138, 0.7282, 0.3764, 0.9139, 0.5979, 0.9481, 0.5612, 0.9735, 0.5862, 0.9366, 0.6236, 0.7935, 0.375, 0.7509, 0.4021, 0.7282, 0.3764, 0.772, 0.344, 0.8713, 0.625, 0.9139, 0.5979, 0.9366, 0.6236, 0.8928, 0.656, 0.844, 0.3736, 0.7935, 0.375, 0.7935, 0.3392, 0.8462, 0.3391, 0.8208, 0.6264, 0.8713, 0.625, 0.8713, 0.6608, 0.8187, 0.6609, 0.8937, 0.3843, 0.844, 0.3736, 0.8462, 0.3391, 0.9002, 0.3471, 0.7345, 0.5814, 0.7712, 0.6157, 0.7461, 0.6411, 0.7087, 0.6041, 0.7712, 0.6157, 0.8208, 0.6264, 0.8187, 0.6609, 0.7646, 0.6529, 0.9304, 0.4186, 0.8937, 0.3843, 0.9188, 0.3589, 0.9561, 0.3959, 0.7074, 0.5388, 0.7345, 0.5814, 0.7087, 0.6041, 0.6764, 0.5603, 0.9574, 0.4612, 0.9304, 0.4186, 0.9561, 0.3959, 0.9884, 0.4397, 0.7061, 0.4884, 0.7074, 0.5388, 0.6717, 0.5388, 0.6717, 0.4862, 0.9587, 0.5116, 0.9574, 0.4612, 0.9931, 0.4612, 0.9931, 0.5138, 0.7167, 0.4388, 0.7061, 0.4884, 0.6717, 0.4862, 0.6796, 0.4324, 0.9481, 0.5612, 0.9587, 0.5116, 0.9931, 0.5138, 0.9852, 0.5676, 0.8713, 0.625, 0.8902, 0.5728, 0.9481, 0.5612, 0.9139, 0.5979, 0.8902, 0.5728, 0.9017, 0.5064, 0.9587, 0.5116, 0.9481, 0.5612, 0.9017, 0.5064, 0.9025, 0.4389, 0.9574, 0.4612, 0.9587, 0.5116, 0.9025, 0.4389, 0.8937, 0.3843, 0.9304, 0.4186, 0.9574, 0.4612, 0.8208, 0.6264, 0.8257, 0.5734, 0.8902, 0.5728, 0.8713, 0.625, 0.8257, 0.5734, 0.8324, 0.5, 0.9017, 0.5064, 0.8902, 0.5728, 0.8324, 0.5, 0.8392, 0.4266, 0.9025, 0.4389, 0.9017, 0.5064, 0.8392, 0.4266, 0.844, 0.3736, 0.8937, 0.3843, 0.9025, 0.4389, 0.7712, 0.6157, 0.7623, 0.5611, 0.8257, 0.5734, 0.8208, 0.6264, 0.7623, 0.5611, 0.7631, 0.4936, 0.8324, 0.5, 0.8257, 0.5734, 0.7631, 0.4936, 0.7746, 0.4272, 0.8392, 0.4266, 0.8324, 0.5, 0.7746, 0.4272, 0.7935, 0.375, 0.844, 0.3736, 0.8392, 0.4266, 0.7345, 0.5814, 0.7074, 0.5388, 0.7623, 0.5611, 0.7712, 0.6157, 0.7074, 0.5388, 0.7061, 0.4884, 0.7631, 0.4936, 0.7623, 0.5611, 0.7061, 0.4884, 0.7167, 0.4388, 0.7746, 0.4272, 0.7631, 0.4936, 0.7167, 0.4388, 0.7509, 0.4021, 0.7935, 0.375, 0.7746, 0.4272])
me_circle_009.materials.append(mat_material_001)
me_circle_009.update()

# ---- objects
ob_circle = bpy.data.objects.new('Circle', me_circle)
ob_circle_001 = bpy.data.objects.new('Circle.001', me_circle_001)
ob_circle_002 = bpy.data.objects.new('Circle.002', me_circle_002)
ob_circle_003 = bpy.data.objects.new('Circle.003', me_circle_003)
ob_circle_004 = bpy.data.objects.new('Circle.004', me_circle_004)
ob_circle_005 = bpy.data.objects.new('Circle.005', me_circle_005)
ob_circle_006 = bpy.data.objects.new('Circle.006', me_circle_006)
ob_circle_007 = bpy.data.objects.new('Circle.007', me_circle_007)
ob_circle_008 = bpy.data.objects.new('Circle.008', me_circle_008)
ob_circle_009 = bpy.data.objects.new('Circle.009', me_circle_009)

# ---- transforms, parenting, visibility, modifiers, constraints
ob_circle.location = (0.0, 0.0, 0.0)
ob_circle_001.location = (0.0, 0.0, 0.0)
ob_circle_002.location = (0.0, 0.0, 0.0)
ob_circle_003.location = (0.0, 0.0, 0.0)
ob_circle_004.location = (0.0, 0.0, 0.0)
ob_circle_005.location = (0.0, 0.0, 0.0)
ob_circle_006.location = (0.0, 0.0, 0.0)
ob_circle_007.location = (0.0, 0.0, 0.0)
ob_circle_008.location = (0.0, 0.0, 0.0)
ob_circle_009.location = (0.0, 0.0, 0.0)

# ---- collection membership
col_collection.objects.link(ob_circle)
col_collection.objects.link(ob_circle_001)
col_collection.objects.link(ob_circle_002)
col_collection.objects.link(ob_circle_003)
col_collection.objects.link(ob_circle_004)
col_collection.objects.link(ob_circle_005)
col_collection.objects.link(ob_circle_006)
col_collection.objects.link(ob_circle_007)
col_collection.objects.link(ob_circle_008)
col_collection.objects.link(ob_circle_009)

# ---- scene / render settings (as saved in the file)
scene.frame_start = 1; scene.frame_end = 250; scene.frame_set(3)
scene.render.engine = 'BLENDER_EEVEE_NEXT'
scene.cycles.sampling_pattern = 'TABULATED_SOBOL'
bpy.context.view_layer.update()

# ---- added for rendering (the .blend has no active camera and no usable light): camera, sun
cam_auto = bpy.data.cameras.new('AutoCamera')
cam_auto.lens = 50.0
cam_auto.sensor_width = 36.0
cam_auto.clip_end = 1000.0
ob_auto_camera = bpy.data.objects.new('AutoCamera', cam_auto)
scene.collection.objects.link(ob_auto_camera)
ob_auto_camera.location = (11.3009, -8.28113, 6.98824)
ob_auto_camera.rotation_euler = (1.09748, -7.21219e-08, 0.694738)
scene.camera = ob_auto_camera
light_auto_sun = bpy.data.lights.new('AutoSun', 'SUN')
light_auto_sun.energy = 3.0
light_auto_sun.angle = 0.0523599
ob_auto_sun = bpy.data.objects.new('AutoSun', light_auto_sun)
scene.collection.objects.link(ob_auto_sun)
ob_auto_sun.rotation_euler = (0.872665, 0.174533, 0.523599)
bpy.context.view_layer.update()
